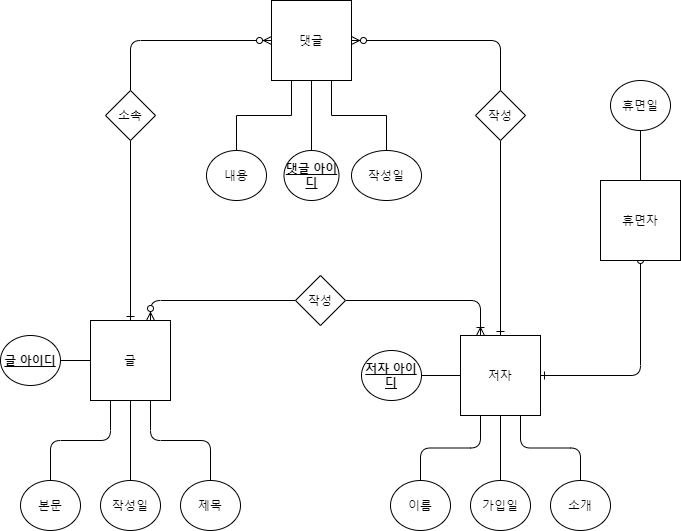

The diagram above was exported from draw.io. Its source (the exported page's mxGraphModel, read from the mxfile embedded in the PNG):
<mxGraphModel dx="1102" dy="533" grid="1" gridSize="10" guides="1" tooltips="1" connect="1" arrows="1" fold="1" page="1" pageScale="1" pageWidth="827" pageHeight="1169" math="0" shadow="0">
  <root>
    <mxCell id="0" />
    <mxCell id="1" parent="0" />
    <mxCell id="l5mjvBLYAcwmG36gFDbP-66" style="edgeStyle=orthogonalEdgeStyle;rounded=0;orthogonalLoop=1;jettySize=auto;html=1;exitX=0.25;exitY=1;exitDx=0;exitDy=0;entryX=0.5;entryY=0;entryDx=0;entryDy=0;endArrow=none;endFill=0;strokeColor=#000000;strokeWidth=1;" edge="1" parent="1" source="l5mjvBLYAcwmG36gFDbP-2" target="l5mjvBLYAcwmG36gFDbP-23">
      <mxGeometry relative="1" as="geometry" />
    </mxCell>
    <mxCell id="l5mjvBLYAcwmG36gFDbP-67" style="edgeStyle=orthogonalEdgeStyle;rounded=0;orthogonalLoop=1;jettySize=auto;html=1;exitX=0.5;exitY=1;exitDx=0;exitDy=0;entryX=0.5;entryY=0;entryDx=0;entryDy=0;endArrow=none;endFill=0;strokeColor=#000000;strokeWidth=1;" edge="1" parent="1" source="l5mjvBLYAcwmG36gFDbP-2" target="l5mjvBLYAcwmG36gFDbP-32">
      <mxGeometry relative="1" as="geometry" />
    </mxCell>
    <mxCell id="l5mjvBLYAcwmG36gFDbP-68" style="edgeStyle=orthogonalEdgeStyle;rounded=0;orthogonalLoop=1;jettySize=auto;html=1;exitX=0.75;exitY=1;exitDx=0;exitDy=0;endArrow=none;endFill=0;strokeColor=#000000;strokeWidth=1;" edge="1" parent="1" source="l5mjvBLYAcwmG36gFDbP-2" target="l5mjvBLYAcwmG36gFDbP-21">
      <mxGeometry relative="1" as="geometry" />
    </mxCell>
    <mxCell id="l5mjvBLYAcwmG36gFDbP-2" value="댓글" style="whiteSpace=wrap;html=1;aspect=fixed;" vertex="1" parent="1">
      <mxGeometry x="371" y="310" width="80" height="80" as="geometry" />
    </mxCell>
    <mxCell id="l5mjvBLYAcwmG36gFDbP-75" style="edgeStyle=orthogonalEdgeStyle;rounded=1;orthogonalLoop=1;jettySize=auto;html=1;exitX=0.25;exitY=1;exitDx=0;exitDy=0;entryX=0.5;entryY=0;entryDx=0;entryDy=0;endArrow=none;endFill=0;strokeColor=#000000;strokeWidth=1;" edge="1" parent="1" source="l5mjvBLYAcwmG36gFDbP-3" target="l5mjvBLYAcwmG36gFDbP-9">
      <mxGeometry relative="1" as="geometry" />
    </mxCell>
    <mxCell id="l5mjvBLYAcwmG36gFDbP-76" style="edgeStyle=orthogonalEdgeStyle;rounded=1;orthogonalLoop=1;jettySize=auto;html=1;exitX=0.5;exitY=1;exitDx=0;exitDy=0;endArrow=none;endFill=0;strokeColor=#000000;strokeWidth=1;" edge="1" parent="1" source="l5mjvBLYAcwmG36gFDbP-3" target="l5mjvBLYAcwmG36gFDbP-8">
      <mxGeometry relative="1" as="geometry" />
    </mxCell>
    <mxCell id="l5mjvBLYAcwmG36gFDbP-77" style="edgeStyle=orthogonalEdgeStyle;rounded=1;orthogonalLoop=1;jettySize=auto;html=1;exitX=0.75;exitY=1;exitDx=0;exitDy=0;entryX=0.5;entryY=0;entryDx=0;entryDy=0;endArrow=none;endFill=0;strokeColor=#000000;strokeWidth=1;" edge="1" parent="1" source="l5mjvBLYAcwmG36gFDbP-3" target="l5mjvBLYAcwmG36gFDbP-7">
      <mxGeometry relative="1" as="geometry" />
    </mxCell>
    <mxCell id="l5mjvBLYAcwmG36gFDbP-3" value="글" style="whiteSpace=wrap;html=1;aspect=fixed;" vertex="1" parent="1">
      <mxGeometry x="190" y="630" width="80" height="80" as="geometry" />
    </mxCell>
    <mxCell id="l5mjvBLYAcwmG36gFDbP-72" style="edgeStyle=orthogonalEdgeStyle;rounded=1;orthogonalLoop=1;jettySize=auto;html=1;exitX=0.5;exitY=1;exitDx=0;exitDy=0;entryX=0.5;entryY=0;entryDx=0;entryDy=0;endArrow=none;endFill=0;strokeColor=#000000;strokeWidth=1;" edge="1" parent="1" source="l5mjvBLYAcwmG36gFDbP-4" target="l5mjvBLYAcwmG36gFDbP-71">
      <mxGeometry relative="1" as="geometry" />
    </mxCell>
    <mxCell id="l5mjvBLYAcwmG36gFDbP-73" style="edgeStyle=orthogonalEdgeStyle;rounded=1;orthogonalLoop=1;jettySize=auto;html=1;exitX=0.75;exitY=1;exitDx=0;exitDy=0;entryX=0.5;entryY=0;entryDx=0;entryDy=0;endArrow=none;endFill=0;strokeColor=#000000;strokeWidth=1;" edge="1" parent="1" source="l5mjvBLYAcwmG36gFDbP-4" target="l5mjvBLYAcwmG36gFDbP-26">
      <mxGeometry relative="1" as="geometry" />
    </mxCell>
    <mxCell id="l5mjvBLYAcwmG36gFDbP-74" style="edgeStyle=orthogonalEdgeStyle;rounded=1;orthogonalLoop=1;jettySize=auto;html=1;exitX=0.25;exitY=1;exitDx=0;exitDy=0;endArrow=none;endFill=0;strokeColor=#000000;strokeWidth=1;" edge="1" parent="1" source="l5mjvBLYAcwmG36gFDbP-4" target="l5mjvBLYAcwmG36gFDbP-28">
      <mxGeometry relative="1" as="geometry" />
    </mxCell>
    <mxCell id="l5mjvBLYAcwmG36gFDbP-85" style="edgeStyle=orthogonalEdgeStyle;rounded=1;orthogonalLoop=1;jettySize=auto;html=1;exitX=1;exitY=0.5;exitDx=0;exitDy=0;entryX=0.5;entryY=1;entryDx=0;entryDy=0;endArrow=oval;endFill=0;strokeColor=#000000;strokeWidth=1;startArrow=ERone;startFill=0;" edge="1" parent="1" source="l5mjvBLYAcwmG36gFDbP-4" target="l5mjvBLYAcwmG36gFDbP-81">
      <mxGeometry relative="1" as="geometry" />
    </mxCell>
    <mxCell id="l5mjvBLYAcwmG36gFDbP-4" value="저자" style="whiteSpace=wrap;html=1;aspect=fixed;" vertex="1" parent="1">
      <mxGeometry x="560" y="645" width="80" height="80" as="geometry" />
    </mxCell>
    <mxCell id="l5mjvBLYAcwmG36gFDbP-7" value="제목" style="ellipse;whiteSpace=wrap;html=1;" vertex="1" parent="1">
      <mxGeometry x="280" y="790" width="60" height="50" as="geometry" />
    </mxCell>
    <mxCell id="l5mjvBLYAcwmG36gFDbP-8" value="작성일" style="ellipse;whiteSpace=wrap;html=1;" vertex="1" parent="1">
      <mxGeometry x="200" y="790" width="60" height="50" as="geometry" />
    </mxCell>
    <mxCell id="l5mjvBLYAcwmG36gFDbP-9" value="본문" style="ellipse;whiteSpace=wrap;html=1;" vertex="1" parent="1">
      <mxGeometry x="120" y="790" width="60" height="50" as="geometry" />
    </mxCell>
    <mxCell id="l5mjvBLYAcwmG36gFDbP-21" value="작성일" style="ellipse;whiteSpace=wrap;html=1;" vertex="1" parent="1">
      <mxGeometry x="451" y="460" width="70" height="50" as="geometry" />
    </mxCell>
    <mxCell id="l5mjvBLYAcwmG36gFDbP-23" value="내용" style="ellipse;whiteSpace=wrap;html=1;" vertex="1" parent="1">
      <mxGeometry x="306" y="460" width="60" height="50" as="geometry" />
    </mxCell>
    <mxCell id="l5mjvBLYAcwmG36gFDbP-26" value="소개" style="ellipse;whiteSpace=wrap;html=1;" vertex="1" parent="1">
      <mxGeometry x="650" y="790" width="60" height="50" as="geometry" />
    </mxCell>
    <mxCell id="l5mjvBLYAcwmG36gFDbP-28" value="이름" style="ellipse;whiteSpace=wrap;html=1;" vertex="1" parent="1">
      <mxGeometry x="490" y="790" width="60" height="50" as="geometry" />
    </mxCell>
    <mxCell id="l5mjvBLYAcwmG36gFDbP-32" value="&lt;b&gt;&lt;u&gt;댓글 아이디&lt;/u&gt;&lt;/b&gt;" style="ellipse;whiteSpace=wrap;html=1;" vertex="1" parent="1">
      <mxGeometry x="383.5" y="460" width="55" height="50" as="geometry" />
    </mxCell>
    <mxCell id="l5mjvBLYAcwmG36gFDbP-80" style="edgeStyle=orthogonalEdgeStyle;rounded=1;orthogonalLoop=1;jettySize=auto;html=1;exitX=1;exitY=0.5;exitDx=0;exitDy=0;entryX=0;entryY=0.5;entryDx=0;entryDy=0;endArrow=none;endFill=0;strokeColor=#000000;strokeWidth=1;" edge="1" parent="1" source="l5mjvBLYAcwmG36gFDbP-33" target="l5mjvBLYAcwmG36gFDbP-3">
      <mxGeometry relative="1" as="geometry" />
    </mxCell>
    <mxCell id="l5mjvBLYAcwmG36gFDbP-33" value="&lt;b&gt;&lt;u&gt;글 아이디&lt;/u&gt;&lt;/b&gt;" style="ellipse;whiteSpace=wrap;html=1;" vertex="1" parent="1">
      <mxGeometry x="100" y="645" width="60" height="50" as="geometry" />
    </mxCell>
    <mxCell id="l5mjvBLYAcwmG36gFDbP-79" style="edgeStyle=orthogonalEdgeStyle;rounded=0;orthogonalLoop=1;jettySize=auto;html=1;exitX=1;exitY=0.5;exitDx=0;exitDy=0;entryX=0;entryY=0.5;entryDx=0;entryDy=0;endArrow=none;endFill=0;strokeColor=#000000;strokeWidth=1;" edge="1" parent="1" source="l5mjvBLYAcwmG36gFDbP-34" target="l5mjvBLYAcwmG36gFDbP-4">
      <mxGeometry relative="1" as="geometry" />
    </mxCell>
    <mxCell id="l5mjvBLYAcwmG36gFDbP-34" value="&lt;b&gt;&lt;u&gt;저자 아이디&lt;/u&gt;&lt;/b&gt;" style="ellipse;whiteSpace=wrap;html=1;" vertex="1" parent="1">
      <mxGeometry x="461" y="660" width="60" height="50" as="geometry" />
    </mxCell>
    <mxCell id="l5mjvBLYAcwmG36gFDbP-48" style="edgeStyle=orthogonalEdgeStyle;rounded=1;orthogonalLoop=1;jettySize=auto;html=1;exitX=0;exitY=0.5;exitDx=0;exitDy=0;entryX=0.75;entryY=0;entryDx=0;entryDy=0;strokeWidth=1;strokeColor=#000000;endArrow=ERzeroToMany;endFill=1;" edge="1" parent="1" source="l5mjvBLYAcwmG36gFDbP-39" target="l5mjvBLYAcwmG36gFDbP-3">
      <mxGeometry relative="1" as="geometry" />
    </mxCell>
    <mxCell id="l5mjvBLYAcwmG36gFDbP-55" style="edgeStyle=orthogonalEdgeStyle;rounded=1;orthogonalLoop=1;jettySize=auto;html=1;exitX=1;exitY=0.5;exitDx=0;exitDy=0;entryX=0.25;entryY=0;entryDx=0;entryDy=0;endArrow=ERoneToMany;endFill=0;strokeColor=#000000;strokeWidth=1;" edge="1" parent="1" source="l5mjvBLYAcwmG36gFDbP-39" target="l5mjvBLYAcwmG36gFDbP-4">
      <mxGeometry relative="1" as="geometry" />
    </mxCell>
    <mxCell id="l5mjvBLYAcwmG36gFDbP-39" value="작성" style="rhombus;whiteSpace=wrap;html=1;" vertex="1" parent="1">
      <mxGeometry x="395" y="585" width="50" height="50" as="geometry" />
    </mxCell>
    <mxCell id="l5mjvBLYAcwmG36gFDbP-49" style="edgeStyle=orthogonalEdgeStyle;rounded=1;orthogonalLoop=1;jettySize=auto;html=1;exitX=0.5;exitY=0;exitDx=0;exitDy=0;entryX=1;entryY=0.5;entryDx=0;entryDy=0;endArrow=ERzeroToMany;endFill=1;" edge="1" parent="1" source="l5mjvBLYAcwmG36gFDbP-40" target="l5mjvBLYAcwmG36gFDbP-2">
      <mxGeometry relative="1" as="geometry" />
    </mxCell>
    <mxCell id="l5mjvBLYAcwmG36gFDbP-61" style="edgeStyle=orthogonalEdgeStyle;rounded=1;orthogonalLoop=1;jettySize=auto;html=1;exitX=0.5;exitY=1;exitDx=0;exitDy=0;entryX=0.5;entryY=0;entryDx=0;entryDy=0;endArrow=ERone;endFill=0;strokeColor=#000000;strokeWidth=1;" edge="1" parent="1" source="l5mjvBLYAcwmG36gFDbP-40" target="l5mjvBLYAcwmG36gFDbP-4">
      <mxGeometry relative="1" as="geometry" />
    </mxCell>
    <mxCell id="l5mjvBLYAcwmG36gFDbP-40" value="작성" style="rhombus;whiteSpace=wrap;html=1;" vertex="1" parent="1">
      <mxGeometry x="575" y="400" width="50" height="50" as="geometry" />
    </mxCell>
    <mxCell id="l5mjvBLYAcwmG36gFDbP-58" style="edgeStyle=orthogonalEdgeStyle;rounded=1;orthogonalLoop=1;jettySize=auto;html=1;exitX=0.5;exitY=0;exitDx=0;exitDy=0;entryX=0;entryY=0.5;entryDx=0;entryDy=0;endArrow=ERzeroToMany;endFill=1;strokeColor=#000000;strokeWidth=1;" edge="1" parent="1" source="l5mjvBLYAcwmG36gFDbP-41" target="l5mjvBLYAcwmG36gFDbP-2">
      <mxGeometry relative="1" as="geometry" />
    </mxCell>
    <mxCell id="l5mjvBLYAcwmG36gFDbP-60" style="edgeStyle=orthogonalEdgeStyle;rounded=1;orthogonalLoop=1;jettySize=auto;html=1;exitX=0.5;exitY=1;exitDx=0;exitDy=0;entryX=0.5;entryY=0;entryDx=0;entryDy=0;endArrow=ERone;endFill=0;strokeColor=#000000;strokeWidth=1;" edge="1" parent="1" source="l5mjvBLYAcwmG36gFDbP-41" target="l5mjvBLYAcwmG36gFDbP-3">
      <mxGeometry relative="1" as="geometry" />
    </mxCell>
    <mxCell id="l5mjvBLYAcwmG36gFDbP-41" value="소속" style="rhombus;whiteSpace=wrap;html=1;" vertex="1" parent="1">
      <mxGeometry x="205" y="400" width="50" height="50" as="geometry" />
    </mxCell>
    <mxCell id="l5mjvBLYAcwmG36gFDbP-71" value="가입일" style="ellipse;whiteSpace=wrap;html=1;" vertex="1" parent="1">
      <mxGeometry x="570" y="790" width="60" height="50" as="geometry" />
    </mxCell>
    <mxCell id="l5mjvBLYAcwmG36gFDbP-81" value="휴면자" style="whiteSpace=wrap;html=1;aspect=fixed;" vertex="1" parent="1">
      <mxGeometry x="700" y="490" width="80" height="80" as="geometry" />
    </mxCell>
    <mxCell id="l5mjvBLYAcwmG36gFDbP-83" style="edgeStyle=orthogonalEdgeStyle;rounded=1;orthogonalLoop=1;jettySize=auto;html=1;exitX=0.5;exitY=1;exitDx=0;exitDy=0;entryX=0.5;entryY=0;entryDx=0;entryDy=0;endArrow=none;endFill=0;strokeColor=#000000;strokeWidth=1;" edge="1" parent="1" source="l5mjvBLYAcwmG36gFDbP-82" target="l5mjvBLYAcwmG36gFDbP-81">
      <mxGeometry relative="1" as="geometry" />
    </mxCell>
    <mxCell id="l5mjvBLYAcwmG36gFDbP-82" value="휴면일" style="ellipse;whiteSpace=wrap;html=1;" vertex="1" parent="1">
      <mxGeometry x="710" y="390" width="60" height="50" as="geometry" />
    </mxCell>
  </root>
</mxGraphModel>